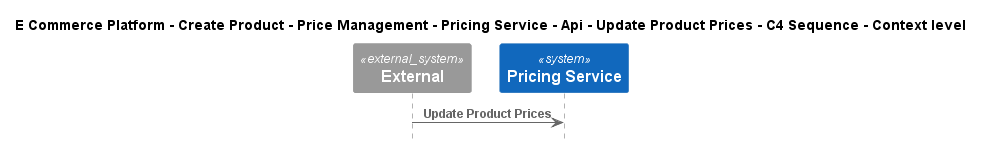

The diagram above was rendered by PlantUML. Its source (embedded in the PNG):
@startuml
!include ..\..\..\..\..\..\..\..\..\.c4s\C4_Sequence.puml

title E Commerce Platform - Create Product - Price Management - Pricing Service - Api - Update Product Prices - C4 Sequence - Context level

System_Ext(C4InterFlow.SoftwareSystems.ExternalSystem, "External", "")
System(ECommercePlatform.CreateProduct.PriceManagement.SoftwareSystems.PricingService, "Pricing Service", "")

Rel(C4InterFlow.SoftwareSystems.ExternalSystem, ECommercePlatform.CreateProduct.PriceManagement.SoftwareSystems.PricingService, "Update Product Prices")


@enduml